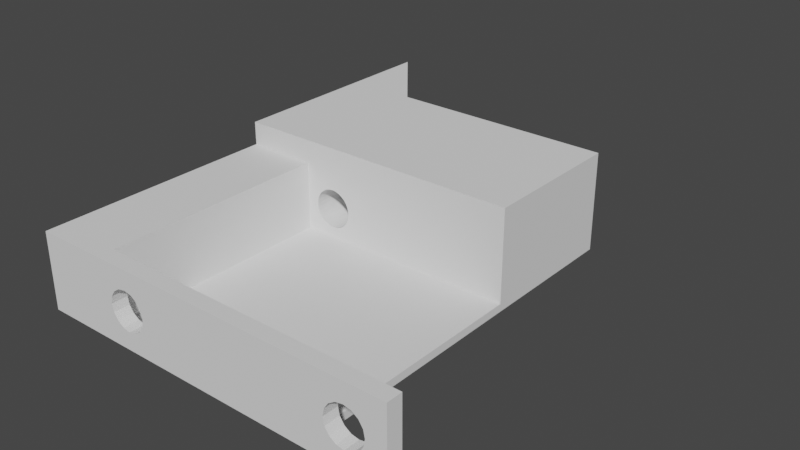 # Source: usbhub.innersupport.right.blend  (saved by Blender 3.6.11; exported with 4.5.12 LTS)
import bpy
from mathutils import Matrix  # noqa: F401  (used for matrix-valued properties, if any)

bpy.ops.wm.read_factory_settings(use_empty=True)
scene = bpy.context.scene
scene.name = 'Scene'

# ---- collections
col_usbhub = bpy.data.collections.new('usbhub'); scene.collection.children.link(col_usbhub)

# ---- world
world_world = bpy.data.worlds.new('World'); scene.world = world_world
world_world.use_nodes = True; world_world.node_tree.nodes.clear()
_N = world_world.node_tree.nodes; _L = world_world.node_tree.links
n0 = _N.new('ShaderNodeOutputWorld'); n0.name = 'World Output'; n0.location = (300, 300)
n1 = _N.new('ShaderNodeBackground'); n1.name = 'Background'; n1.location = (10, 300)
n1.inputs[0].default_value = (0.05088, 0.05088, 0.05088, 1.0)
_L.new(n1.outputs[0], n0.inputs[0])
n0.is_active_output = True
world_world.color = (0.05088, 0.05088, 0.05088)
world_world.use_sun_shadow = False
world_world.sun_shadow_jitter_overblur = 0.0

# ---- meshes
me_cube_095 = bpy.data.meshes.new('Cube.095')
me_cube_095.from_pydata([(-9.8, -6.676e-06, 46.0), (-9.8, -6.676e-06, 48.0), (-9.8, 2.0, 46.0), (-9.8, 2.0, 48.0), (-1.0, -6.676e-06, 46.0), (-1.0, -6.676e-06, 48.0), (-1.0, 2.0, 46.0), (-1.0, 2.0, 48.0), (-9.8, -6.676e-06, 38.0), (-9.8, 2.0, 38.0), (-1.0, -6.676e-06, 38.0), (-1.0, 2.0, 38.0), (-9.8, -6.676e-06, 9.0), (-9.8, 2.0, 9.0), (-1.0, -6.676e-06, 9.0), (-1.0, 2.0, 9.0), (-4.8, 10.05, 6.997), (-9.8, -6.676e-06, -1.62e-06), (-5.737, 10.24, 6.997), (-9.8, 2.0, -1.62e-06), (-6.531, 10.77, 6.997), (-1.0, -6.676e-06, -1.62e-06), (-1.0, 2.0, -1.62e-06), (-7.062, 11.56, 6.997), (-9.8, 31.0, 9.0), (-7.248, 12.5, 6.997), (-7.062, 13.44, 6.997), (-1.0, 31.0, 9.0), (-9.8, 31.0, -1.62e-06), (-6.531, 14.23, 6.997), (-1.0, 31.0, -1.62e-06), (-5.737, 14.76, 6.997), (-4.8, 14.95, 6.997), (-9.8, 50.0, 9.0), (-3.863, 14.76, 6.997), (-1.0, 50.0, 9.0), (-3.069, 14.23, 6.997), (-9.8, 61.0, -1.62e-06), (-1.0, 61.0, -1.62e-06), (-2.538, 13.44, 6.997), (-2.352, 12.5, 6.997), (9.254e-06, -6.676e-06, 46.0), (9.254e-06, -6.676e-06, 48.0), (-2.538, 11.56, 6.997), (-3.069, 10.77, 6.997), (9.254e-06, 2.0, 46.0), (-3.863, 10.24, 6.997), (9.254e-06, 2.0, 48.0), (9.254e-06, -6.676e-06, 38.0), (9.254e-06, 2.0, 38.0), (9.254e-06, -6.676e-06, 9.0), (9.254e-06, 2.0, 9.0), (9.254e-06, -6.676e-06, -1.62e-06), (9.254e-06, 2.0, -1.62e-06), (9.254e-06, 31.0, 9.0), (9.254e-06, 31.0, -1.62e-06), (9.254e-06, 50.0, 9.0), (9.254e-06, 61.0, -1.62e-06), (-4.8, 43.05, 6.997), (-5.737, 43.24, 6.997), (-6.531, 43.77, 6.997), (-7.062, 44.56, 6.997), (-7.248, 45.5, 6.997), (-7.062, 46.44, 6.997), (-6.531, 47.23, 6.997), (-5.737, 47.76, 6.997), (-4.8, 47.95, 6.997), (-3.863, 47.76, 6.997), (-3.069, 47.23, 6.997), (-2.538, 46.44, 6.997), (-2.352, 45.5, 6.997), (-2.538, 44.56, 6.997), (-3.069, 43.77, 6.997), (-3.863, 43.24, 6.997), (-7.248, 12.5, -1.62e-06), (-6.531, 10.77, -1.62e-06), (-7.062, 11.56, -1.62e-06), (-7.062, 13.44, -1.62e-06), (-6.531, 14.23, -1.62e-06), (-5.737, 10.24, -1.62e-06), (-5.737, 14.76, -1.62e-06), (-3.863, 10.24, -1.62e-06), (-4.8, 10.05, -1.62e-06), (-4.8, 14.95, -1.62e-06), (-3.863, 14.76, -1.62e-06), (-2.352, 12.5, -1.62e-06), (-2.538, 11.56, -1.62e-06), (-2.538, 13.44, -1.62e-06), (-3.069, 14.23, -1.62e-06), (-3.069, 10.77, -1.62e-06), (-7.248, 45.5, -1.62e-06), (-7.062, 44.56, -1.62e-06), (-7.062, 46.44, -1.62e-06), (-4.8, 43.05, -1.62e-06), (-5.737, 43.24, -1.62e-06), (-6.531, 43.77, -1.62e-06), (-6.531, 47.23, -1.62e-06), (-5.737, 47.76, -1.62e-06), (-4.8, 47.95, -1.62e-06), (-3.863, 47.76, -1.62e-06), (-3.069, 43.77, -1.62e-06), (-2.352, 45.5, -1.62e-06), (-2.538, 46.44, -1.62e-06), (-2.538, 44.56, -1.62e-06), (-3.069, 47.23, -1.62e-06), (-3.863, 43.24, -1.62e-06), (-7.3, -6.676e-06, 43.0), (-6.568, -6.676e-06, 41.23), (-7.11, -6.676e-06, 42.04), (-7.11, -6.676e-06, 43.96), (-6.568, -6.676e-06, 44.77), (-5.757, -6.676e-06, 45.31), (-3.843, -6.676e-06, 45.31), (-3.032, -6.676e-06, 44.77), (-4.8, -6.676e-06, 45.5), (-5.757, -6.676e-06, 40.69), (-3.843, -6.676e-06, 40.69), (-4.8, -6.676e-06, 40.5), (-2.3, -6.676e-06, 43.0), (-2.49, -6.676e-06, 42.04), (-2.49, -6.676e-06, 43.96), (-3.032, -6.676e-06, 41.23), (-7.11, 2.0, 43.96), (-6.568, 2.0, 44.77), (-5.757, 2.0, 45.31), (-4.8, 2.0, 45.5), (-3.032, 2.0, 41.23), (-3.032, 2.0, 44.77), (-2.3, 2.0, 43.0), (-2.49, 2.0, 42.04), (-2.49, 2.0, 43.96), (-3.843, 2.0, 45.31), (-3.843, 2.0, 40.69), (-7.11, 2.0, 42.04), (-7.3, 2.0, 43.0), (-5.757, 2.0, 40.69), (-4.8, 2.0, 40.5), (-6.568, 2.0, 41.23), (-7.3, -6.676e-06, 13.0), (-7.11, -6.676e-06, 12.04), (-7.11, -6.676e-06, 13.96), (-5.757, -6.676e-06, 10.69), (-5.757, -6.676e-06, 15.31), (-4.8, -6.676e-06, 10.5), (-6.568, -6.676e-06, 11.23), (-6.568, -6.676e-06, 14.77), (-3.843, -6.676e-06, 10.69), (-3.843, -6.676e-06, 15.31), (-2.3, -6.676e-06, 13.0), (-2.49, -6.676e-06, 12.04), (-2.49, -6.676e-06, 13.96), (-3.032, -6.676e-06, 11.23), (-3.032, -6.676e-06, 14.77), (-4.8, -6.676e-06, 15.5), (-2.49, 2.0, 13.96), (-7.3, 2.0, 13.0), (-7.11, 2.0, 13.96), (-7.11, 2.0, 12.04), (-5.757, 2.0, 10.69), (-5.757, 2.0, 15.31), (-4.8, 2.0, 10.5), (-6.568, 2.0, 11.23), (-6.568, 2.0, 14.77), (-3.843, 2.0, 10.69), (-3.843, 2.0, 15.31), (-2.3, 2.0, 13.0), (-2.49, 2.0, 12.04), (-3.032, 2.0, 11.23), (-3.032, 2.0, 14.77), (-4.8, 2.0, 15.5), (-12.8, 31.0, 9.0), (-12.8, 31.0, -1.62e-06), (-12.8, 50.0, 9.0), (-12.8, 61.0, -1.62e-06), (-9.8, 31.0, 38.0), (-1.0, 31.0, 38.0), (-9.8, 50.0, 38.0), (-1.0, 50.0, 38.0), (9.254e-06, 31.0, 38.0), (9.254e-06, 50.0, 38.0), (-12.8, 31.0, 38.0), (-12.8, 50.0, 38.0), (-7.3, 31.0, 13.0), (-7.252, 31.0, 12.51), (-7.252, 31.0, 13.49), (-6.879, 31.0, 11.61), (-6.84, 31.0, 11.56), (-6.879, 31.0, 14.39), (-7.11, 31.0, 12.04), (-7.11, 31.0, 13.96), (-6.189, 31.0, 10.92), (-6.189, 31.0, 15.08), (-5.288, 31.0, 10.55), (-5.288, 31.0, 15.45), (-5.757, 31.0, 10.69), (-5.757, 31.0, 15.31), (-4.8, 31.0, 10.5), (-6.568, 31.0, 11.23), (-6.568, 31.0, 14.77), (-4.312, 31.0, 10.55), (-4.312, 31.0, 15.45), (-3.411, 31.0, 10.92), (-3.411, 31.0, 15.08), (-3.843, 31.0, 10.69), (-3.843, 31.0, 15.31), (-2.721, 31.0, 11.61), (-2.721, 31.0, 14.39), (-2.3, 31.0, 13.0), (-2.348, 31.0, 12.51), (-2.348, 31.0, 13.49), (-2.49, 31.0, 12.04), (-2.49, 31.0, 13.96), (-3.032, 31.0, 11.23), (-3.032, 31.0, 14.77), (-4.8, 31.0, 15.5), (-7.3, 50.0, 13.0), (-7.252, 50.0, 12.51), (-7.252, 50.0, 13.49), (-6.879, 50.0, 11.61), (-6.737, 50.0, 11.44), (-7.11, 50.0, 13.96), (-7.11, 50.0, 12.04), (-6.879, 50.0, 14.39), (-6.189, 50.0, 10.92), (-6.568, 50.0, 14.77), (-5.288, 50.0, 15.45), (-5.288, 50.0, 10.55), (-5.757, 50.0, 15.31), (-5.757, 50.0, 10.69), (-6.189, 50.0, 15.08), (-6.568, 50.0, 11.23), (-4.312, 50.0, 10.55), (-4.312, 50.0, 15.45), (-3.411, 50.0, 10.92), (-3.411, 50.0, 15.08), (-3.843, 50.0, 10.69), (-3.843, 50.0, 15.31), (-2.721, 50.0, 11.61), (-2.721, 50.0, 14.39), (-2.3, 50.0, 13.0), (-2.49, 50.0, 12.04), (-2.348, 50.0, 12.51), (-3.032, 50.0, 11.23), (-4.8, 50.0, 10.5), (-3.032, 50.0, 14.77), (-4.8, 50.0, 15.5), (-2.49, 50.0, 13.96), (-2.348, 50.0, 13.49)], [], [(0, 1, 3, 2), (2, 3, 7, 6), (22, 30, 55, 53), (4, 5, 1, 0), (49, 51, 54, 178), (7, 3, 1, 5), (38, 35, 56, 57), (109, 0, 8, 10, 4, 113, 120, 118, 119, 121, 116, 117, 115, 107, 108, 106), (112, 113, 4, 0, 109, 110, 111, 114), (123, 122, 2, 6, 127, 131, 125, 124), (130, 127, 6, 11, 9, 2, 122, 134, 133, 137, 135, 136, 132, 126, 129, 128), (0, 2, 9, 8), (12, 13, 19, 17), (8, 9, 13, 12), (141, 144, 12, 14, 151, 146, 143), (149, 151, 14, 10, 8, 12, 144, 139, 138, 140, 145, 142, 153, 147, 152, 150, 148), (157, 161, 13, 9, 11, 15, 167, 166, 165, 154, 168, 164, 169, 159, 162, 156, 155), (163, 167, 15, 13, 161, 158, 160), (19, 22, 21, 17), (14, 12, 17, 21), (82, 81, 22, 19, 79), (75, 79, 19, 28, 30, 22, 81, 89, 86, 85, 87, 88, 84, 83, 80, 78, 77, 74, 76), (11, 6, 45, 49), (28, 24, 170, 171), (13, 15, 27, 24), (19, 13, 24, 28), (10, 14, 50, 48), (33, 35, 38, 37), (172, 170, 180, 181), (5, 4, 41, 42), (95, 94, 28, 37, 38, 30, 105, 100, 103, 101, 102, 104, 99, 98, 97, 96, 92, 90, 91), (93, 105, 30, 28, 94), (45, 47, 42, 41), (45, 41, 48, 49), (49, 48, 50, 51), (51, 50, 52, 53), (51, 53, 55, 54), (54, 55, 57, 56), (14, 21, 52, 50), (49, 178, 175, 11), (11, 175, 27, 15), (6, 7, 47, 45), (30, 38, 57, 55), (21, 22, 53, 52), (7, 5, 42, 47), (4, 10, 48, 41), (46, 44, 89, 81), (83, 32, 31, 80), (79, 18, 16, 82), (82, 16, 46, 81), (84, 34, 32, 83), (75, 20, 18, 79), (88, 36, 34, 84), (76, 23, 20, 75), (39, 36, 88, 87), (74, 25, 23, 76), (40, 39, 87, 85), (77, 26, 25, 74), (43, 40, 85, 86), (78, 29, 26, 77), (44, 43, 86, 89), (80, 31, 29, 78), (44, 46, 16, 18, 20, 23, 25, 26, 29, 31, 32, 34, 36, 39, 40, 43), (105, 73, 72, 100), (98, 66, 65, 97), (94, 59, 58, 93), (58, 73, 105, 93), (99, 67, 66, 98), (95, 60, 59, 94), (104, 68, 67, 99), (91, 61, 60, 95), (69, 68, 104, 102), (90, 62, 61, 91), (101, 70, 69, 102), (92, 63, 62, 90), (71, 70, 101, 103), (96, 64, 63, 92), (100, 72, 71, 103), (97, 65, 64, 96), (72, 73, 58, 59, 60, 61, 62, 63, 64, 65, 66, 67, 68, 69, 70, 71), (152, 147, 164, 168), (158, 141, 143, 160), (153, 142, 159, 169), (147, 153, 169, 164), (160, 143, 146, 163), (142, 145, 162, 159), (163, 146, 151, 167), (145, 140, 156, 162), (167, 151, 149, 166), (140, 138, 155, 156), (166, 149, 148, 165), (138, 139, 157, 155), (165, 148, 150, 154), (139, 144, 161, 157), (154, 150, 152, 168), (161, 144, 141, 158), (113, 112, 131, 127), (135, 115, 117, 136), (114, 111, 124, 125), (112, 114, 125, 131), (136, 117, 116, 132), (111, 110, 123, 124), (132, 116, 121, 126), (110, 109, 122, 123), (126, 121, 119, 129), (109, 106, 134, 122), (129, 119, 118, 128), (106, 108, 133, 134), (128, 118, 120, 130), (108, 107, 137, 133), (130, 120, 113, 127), (137, 107, 115, 135), (171, 170, 172, 173), (33, 37, 173, 172), (37, 28, 171, 173), (186, 24, 27, 212, 201, 203, 199, 196, 192, 194, 190, 197), (27, 175, 174, 24, 186, 185, 188, 183, 182, 184, 189, 187, 198, 191, 195, 193, 214, 200, 204, 202, 213, 206, 211, 209, 207, 208, 210, 205, 212), (174, 175, 177, 176), (177, 175, 178, 179), (174, 176, 181, 180), (170, 24, 174, 180), (56, 35, 177, 179), (219, 33, 176, 177, 35, 242, 237, 240, 241, 239, 247, 246, 238, 244, 234, 236, 232, 245, 225, 227, 229, 224, 222, 220, 217, 215, 216, 221, 218), (35, 33, 219, 230, 223, 228, 226, 243, 231, 235, 233, 242), (54, 56, 179, 178), (33, 172, 181, 176), (200, 214, 245, 232), (204, 200, 232, 236), (202, 204, 236, 234), (213, 202, 234, 244), (213, 244, 238, 206), (246, 211, 206, 238), (211, 246, 247, 209), (209, 247, 239, 207), (207, 239, 241, 208), (208, 241, 240, 210), (210, 240, 237, 205), (205, 237, 242, 212), (233, 201, 212, 242), (235, 203, 201, 233), (231, 199, 203, 235), (243, 196, 199, 231), (226, 192, 196, 243), (228, 194, 192, 226), (223, 190, 194, 228), (230, 197, 190, 223), (185, 186, 197, 230, 219, 218), (188, 185, 218, 221), (183, 188, 221, 216), (182, 183, 216, 215), (184, 182, 215, 217), (189, 184, 217, 220), (187, 189, 220, 222), (198, 187, 222, 224), (191, 198, 224, 229), (195, 191, 229, 227), (193, 195, 227, 225), (214, 193, 225, 245)])
_uv = me_cube_095.uv_layers.new(name='UVMap')
_uv.uv.foreach_set('vector', [0.375, 0.0, 0.625, 0.0, 0.625, 0.25, 0.375, 0.25, 0.375, 0.25, 0.625, 0.25, 0.625, 0.5, 0.375, 0.5, 0.375, 0.5, 0.375, 0.5, 0.375, 0.5, 0.375, 0.5, 0.375, 0.75, 0.625, 0.75, 0.625, 1.0, 0.375, 1.0, 0.375, 0.5, 0.375, 0.5, 0.375, 0.5, 0.375, 0.5, 0.625, 0.5, 0.875, 0.5, 0.875, 0.75, 0.625, 0.75, 0.375, 0.5, 0.375, 0.5, 0.375, 0.5, 0.375, 0.5, 0.375, 0.9236, 0.375, 1.0, 0.375, 1.0, 0.375, 0.75, 0.375, 0.75, 0.375, 0.8077, 0.375, 0.7923, 0.375, 0.7869, 0.375, 0.7923, 0.375, 0.8077, 0.375, 0.8308, 0.375, 0.858, 0.375, 0.8851, 0.375, 0.9082, 0.375, 0.9236, 0.375, 0.929, 0.375, 0.8308, 0.375, 0.8077, 0.375, 0.75, 0.375, 1.0, 0.375, 0.9236, 0.375, 0.9082, 0.375, 0.8851, 0.375, 0.858, 0.375, 0.3418, 0.375, 0.3264, 0.375, 0.25, 0.375, 0.5, 0.375, 0.4423, 0.375, 0.4192, 0.375, 0.392, 0.375, 0.3649, 0.375, 0.4577, 0.375, 0.4423, 0.375, 0.5, 0.375, 0.5, 0.375, 0.25, 0.375, 0.25, 0.375, 0.3264, 0.375, 0.321, 0.375, 0.3264, 0.375, 0.3418, 0.375, 0.3649, 0.375, 0.392, 0.375, 0.4192, 0.375, 0.4423, 0.375, 0.4577, 0.375, 0.4631, 0.375, 0.0, 0.375, 0.25, 0.375, 0.25, 0.375, 0.0, 0.375, 0.0, 0.375, 0.25, 0.375, 0.25, 0.375, 0.0, 0.375, 0.0, 0.375, 0.25, 0.375, 0.25, 0.375, 0.0, 0.375, 0.8851, 0.375, 0.9082, 0.375, 1.0, 0.375, 0.75, 0.375, 0.8077, 0.375, 0.8308, 0.375, 0.858, 0.375, 0.7923, 0.375, 0.8077, 0.375, 0.75, 0.375, 0.75, 0.375, 1.0, 0.375, 1.0, 0.375, 0.9082, 0.375, 0.9236, 0.375, 0.929, 0.375, 0.9236, 0.375, 0.9082, 0.375, 0.8851, 0.375, 0.858, 0.375, 0.8308, 0.375, 0.8077, 0.375, 0.7923, 0.375, 0.7869, 0.375, 0.3264, 0.375, 0.3418, 0.375, 0.25, 0.375, 0.25, 0.375, 0.5, 0.375, 0.5, 0.375, 0.4423, 0.375, 0.4577, 0.375, 0.4631, 0.375, 0.4577, 0.375, 0.4423, 0.375, 0.4192, 0.375, 0.392, 0.375, 0.3649, 0.375, 0.3418, 0.375, 0.3264, 0.375, 0.321, 0.375, 0.4192, 0.375, 0.4423, 0.375, 0.5, 0.375, 0.25, 0.375, 0.3418, 0.375, 0.3649, 0.375, 0.392, 0.125, 0.5, 0.375, 0.5, 0.375, 0.75, 0.125, 0.75, 0.375, 0.75, 0.375, 1.0, 0.375, 1.0, 0.375, 0.75, 0.267, 0.5, 0.2937, 0.5, 0.375, 0.5, 0.125, 0.5, 0.2404, 0.5, 0.2179, 0.5, 0.2404, 0.5, 0.125, 0.5, 0.125, 0.5, 0.375, 0.5, 0.375, 0.5, 0.2937, 0.5, 0.3162, 0.5, 0.3313, 0.5, 0.3366, 0.5, 0.3313, 0.5, 0.3162, 0.5, 0.2937, 0.5, 0.267, 0.5, 0.2404, 0.5, 0.2179, 0.5, 0.2028, 0.5, 0.1975, 0.5, 0.2028, 0.5, 0.375, 0.5, 0.375, 0.5, 0.375, 0.5, 0.375, 0.5, 0.375, 0.25, 0.375, 0.25, 0.375, 0.25, 0.375, 0.25, 0.375, 0.25, 0.375, 0.5, 0.375, 0.5, 0.375, 0.25, 0.375, 0.25, 0.375, 0.25, 0.375, 0.25, 0.375, 0.25, 0.375, 0.75, 0.375, 0.75, 0.375, 0.75, 0.375, 0.75, 0.375, 0.25, 0.375, 0.5, 0.375, 0.5, 0.375, 0.25, 0.375, 0.25, 0.375, 0.25, 0.375, 0.25, 0.375, 0.25, 0.625, 0.75, 0.375, 0.75, 0.375, 0.75, 0.625, 0.75, 0.2179, 0.5, 0.2404, 0.5, 0.125, 0.5, 0.125, 0.5, 0.375, 0.5, 0.375, 0.5, 0.2937, 0.5, 0.3162, 0.5, 0.3313, 0.5, 0.3366, 0.5, 0.3313, 0.5, 0.3162, 0.5, 0.2937, 0.5, 0.267, 0.5, 0.2404, 0.5, 0.2179, 0.5, 0.2028, 0.5, 0.1975, 0.5, 0.2028, 0.5, 0.267, 0.5, 0.2937, 0.5, 0.375, 0.5, 0.125, 0.5, 0.2404, 0.5, 0.375, 0.5, 0.625, 0.5, 0.625, 0.75, 0.375, 0.75, 0.375, 0.5, 0.375, 0.75, 0.375, 0.75, 0.375, 0.5, 0.375, 0.5, 0.375, 0.75, 0.375, 0.75, 0.375, 0.5, 0.375, 0.5, 0.375, 0.75, 0.375, 0.75, 0.375, 0.5, 0.375, 0.5, 0.375, 0.5, 0.375, 0.5, 0.375, 0.5, 0.375, 0.5, 0.375, 0.5, 0.375, 0.5, 0.375, 0.5, 0.375, 0.75, 0.375, 0.75, 0.375, 0.75, 0.375, 0.75, 0.375, 0.5, 0.375, 0.5, 0.375, 0.5, 0.375, 0.5, 0.375, 0.5, 0.375, 0.5, 0.375, 0.5, 0.375, 0.5, 0.375, 0.5, 0.625, 0.5, 0.625, 0.5, 0.375, 0.5, 0.375, 0.5, 0.375, 0.5, 0.375, 0.5, 0.375, 0.5, 0.375, 0.75, 0.375, 0.5, 0.375, 0.5, 0.375, 0.75, 0.625, 0.5, 0.625, 0.75, 0.625, 0.75, 0.625, 0.5, 0.375, 0.75, 0.375, 0.75, 0.375, 0.75, 0.375, 0.75, 0.0, 0.0, 0.0, 0.0, 0.0, 0.0, 0.0, 0.0, 0.0, 0.0, 0.0, 0.0, 0.0, 0.0, 0.0, 0.0, 0.0, 0.0, 0.0, 0.0, 0.0, 0.0, 0.0, 0.0, 0.0, 0.0, 0.0, 0.0, 0.0, 0.0, 0.0, 0.0, 0.0, 0.0, 0.0, 0.0, 0.0, 0.0, 0.0, 0.0, 0.0, 0.0, 0.0, 0.0, 0.0, 0.0, 0.0, 0.0, 0.0, 0.0, 0.0, 0.0, 0.0, 0.0, 0.0, 0.0, 0.0, 0.0, 0.0, 0.0, 0.0, 0.0, 0.0, 0.0, 0.0, 0.0, 0.0, 0.0, 0.0, 0.0, 0.0, 0.0, 0.0, 0.0, 0.0, 0.0, 0.0, 0.0, 0.0, 0.0, 0.0, 0.0, 0.0, 0.0, 0.0, 0.0, 0.0, 0.0, 0.0, 0.0, 0.0, 0.0, 0.0, 0.0, 0.0, 0.0, 0.0, 0.0, 0.0, 0.0, 0.0, 0.0, 0.0, 0.0, 0.0, 0.0, 0.0, 0.0, 0.0, 0.0, 0.0, 0.0, 0.0, 0.0, 0.0, 0.0, 0.0, 0.0, 0.0, 0.0, 0.0, 0.0, 0.0, 0.0, 0.0, 0.0, 0.0, 0.0, 0.0, 0.0, 0.0, 0.0, 0.0, 0.0, 0.0, 0.0, 0.0, 0.0, 0.0, 0.0, 0.0, 0.0, 0.0, 0.0, 0.0, 0.0, 0.0, 0.0, 0.0, 0.0, 0.0, 0.0, 0.0, 0.0, 0.0, 0.0, 0.0, 0.0, 0.0, 0.0, 0.0, 0.0, 0.0, 0.0, 0.0, 0.0, 0.0, 0.0, 0.0, 0.0, 0.0, 0.0, 0.0, 0.0, 0.0, 0.0, 0.0, 0.0, 0.0, 0.0, 0.0, 0.0, 0.0, 0.0, 0.0, 0.0, 0.0, 0.0, 0.0, 0.0, 0.0, 0.0, 0.0, 0.0, 0.0, 0.0, 0.0, 0.0, 0.0, 0.0, 0.0, 0.0, 0.0, 0.0, 0.0, 0.0, 0.0, 0.0, 0.0, 0.0, 0.0, 0.0, 0.0, 0.0, 0.0, 0.0, 0.0, 0.0, 0.0, 0.0, 0.0, 0.0, 0.0, 0.0, 0.0, 0.0, 0.0, 0.0, 0.0, 0.0, 0.0, 0.0, 0.0, 0.0, 0.0, 0.0, 0.0, 0.0, 0.0, 0.0, 0.0, 0.0, 0.0, 0.0, 0.0, 0.0, 0.0, 0.0, 0.0, 0.0, 0.0, 0.0, 0.0, 0.0, 0.0, 0.0, 0.0, 0.0, 0.0, 0.0, 0.0, 0.0, 0.0, 0.0, 0.0, 0.0, 0.0, 0.0, 0.0, 0.0, 0.0, 0.0, 0.0, 0.0, 0.0, 0.0, 0.0, 0.0, 0.0, 0.0, 0.0, 0.0, 0.0, 0.0, 0.0, 0.0, 0.0, 0.0, 0.0, 0.0, 0.0, 0.0, 0.0, 0.0, 0.0, 0.0, 0.0, 0.0, 0.0, 0.0, 0.0, 0.0, 0.0, 0.0, 0.0, 0.0, 0.0, 0.0, 0.0, 0.0, 0.0, 0.0, 0.0, 0.0, 0.0, 0.0, 0.0, 0.0, 0.0, 0.0, 0.0, 0.0, 0.0, 0.0, 0.0, 0.0, 0.0, 0.0, 0.0, 0.0, 0.0, 0.0, 0.0, 0.0, 0.0, 0.0, 0.0, 0.0, 0.0, 0.0, 0.0, 0.0, 0.0, 0.0, 0.0, 0.0, 0.0, 0.0, 0.0, 0.0, 0.0, 0.0, 0.0, 0.0, 0.0, 0.0, 0.0, 0.0, 0.0, 0.0, 0.0, 0.0, 0.0, 0.0, 0.0, 0.0, 0.0, 0.0, 0.0, 0.0, 0.0, 0.0, 0.0, 0.0, 0.0, 0.0, 0.0, 0.0, 0.0, 0.0, 0.0, 0.0, 0.0, 0.0, 0.0, 0.0, 0.0, 0.0, 0.0, 0.0, 0.0, 0.0, 0.0, 0.0, 0.0, 0.0, 0.0, 0.0, 0.0, 0.0, 0.0, 0.0, 0.0, 0.0, 0.0, 0.0, 0.0, 0.0, 0.0, 0.0, 0.0, 0.0, 0.0, 0.0, 0.0, 0.0, 0.0, 0.0, 0.0, 0.0, 0.0, 0.0, 0.0, 0.0, 0.0, 0.0, 0.0, 0.0, 0.0, 0.0, 0.0, 0.0, 0.0, 0.0, 0.0, 0.0, 0.0, 0.0, 0.0, 0.0, 0.0, 0.0, 0.0, 0.0, 0.0, 0.0, 0.0, 0.0, 0.0, 0.0, 0.0, 0.0, 0.0, 0.0, 0.0, 0.0, 0.0, 0.0, 0.0, 0.0, 0.0, 0.0, 0.0, 0.0, 0.0, 0.0, 0.0, 0.0, 0.0, 0.0, 0.0, 0.0, 0.0, 0.0, 0.0, 0.0, 0.0, 0.0, 0.0, 0.0, 0.0, 0.0, 0.0, 0.0, 0.0, 0.0, 0.0, 0.0, 0.0, 0.0, 0.0, 0.0, 0.0, 0.0, 0.0, 0.0, 0.0, 0.0, 0.0, 0.0, 0.0, 0.0, 0.0, 0.0, 0.0, 0.0, 0.0, 0.0, 0.0, 0.0, 0.0, 0.0, 0.0, 0.0, 0.0, 0.0, 0.0, 0.0, 0.0, 0.0, 0.0, 0.0, 0.0, 0.0, 0.0, 0.0, 0.0, 0.0, 0.0, 0.0, 0.0, 0.0, 0.0, 0.0, 0.0, 0.0, 0.0, 0.0, 0.0, 0.0, 0.0, 0.0, 0.0, 0.0, 0.0, 0.0, 0.0, 0.0, 0.0, 0.0, 0.0, 0.0, 0.0, 0.0, 0.0, 0.0, 0.0, 0.0, 0.0, 0.0, 0.0, 0.0, 0.0, 0.0, 0.0, 0.0, 0.0, 0.0, 0.0, 0.0, 0.0, 0.0, 0.0, 0.0, 0.0, 0.0, 0.375, 0.25, 0.375, 0.25, 0.375, 0.25, 0.375, 0.25, 0.375, 0.25, 0.375, 0.25, 0.375, 0.25, 0.375, 0.25, 0.125, 0.5, 0.125, 0.5, 0.125, 0.5, 0.125, 0.5, 0.375, 0.3341, 0.375, 0.25, 0.375, 0.5, 0.375, 0.4423, 0.375, 0.4315, 0.375, 0.4192, 0.375, 0.4059, 0.375, 0.392, 0.375, 0.3782, 0.375, 0.3649, 0.375, 0.3526, 0.375, 0.3418, 0.375, 0.5, 0.375, 0.5, 0.375, 0.25, 0.375, 0.25, 0.375, 0.3341, 0.375, 0.333, 0.375, 0.3264, 0.375, 0.3224, 0.375, 0.321, 0.375, 0.3224, 0.375, 0.3264, 0.375, 0.333, 0.375, 0.3418, 0.375, 0.3526, 0.375, 0.3649, 0.375, 0.3782, 0.375, 0.392, 0.375, 0.4059, 0.375, 0.4192, 0.375, 0.4315, 0.375, 0.4423, 0.375, 0.4511, 0.375, 0.4577, 0.375, 0.4617, 0.375, 0.4631, 0.375, 0.4617, 0.375, 0.4577, 0.375, 0.4511, 0.375, 0.4423, 0.375, 0.25, 0.375, 0.5, 0.375, 0.5, 0.375, 0.25, 0.375, 0.5, 0.375, 0.5, 0.375, 0.5, 0.375, 0.5, 0.375, 0.25, 0.375, 0.25, 0.375, 0.25, 0.375, 0.25, 0.375, 0.25, 0.375, 0.25, 0.375, 0.25, 0.375, 0.25, 0.375, 0.5, 0.375, 0.5, 0.375, 0.5, 0.375, 0.5, 0.375, 0.337, 0.375, 0.25, 0.375, 0.25, 0.375, 0.5, 0.375, 0.5, 0.375, 0.4423, 0.375, 0.4511, 0.375, 0.4577, 0.375, 0.4617, 0.375, 0.4631, 0.375, 0.4617, 0.375, 0.4577, 0.375, 0.4511, 0.375, 0.4423, 0.375, 0.4315, 0.375, 0.4192, 0.375, 0.4059, 0.375, 0.392, 0.375, 0.3782, 0.375, 0.3649, 0.375, 0.3526, 0.375, 0.3418, 0.375, 0.333, 0.375, 0.3264, 0.375, 0.3224, 0.375, 0.321, 0.375, 0.3224, 0.375, 0.3264, 0.375, 0.333, 0.375, 0.5, 0.375, 0.25, 0.375, 0.337, 0.375, 0.3418, 0.375, 0.3526, 0.375, 0.3649, 0.375, 0.3782, 0.375, 0.392, 0.375, 0.4059, 0.375, 0.4192, 0.375, 0.4315, 0.375, 0.4423, 0.375, 0.5, 0.375, 0.5, 0.375, 0.5, 0.375, 0.5, 0.375, 0.25, 0.375, 0.25, 0.375, 0.25, 0.375, 0.25, 0.9688, 0.9386, 1.0, 0.9386, 1.0, 0.7719, 0.9688, 0.7719, 0.9375, 0.9386, 0.9688, 0.9386, 0.9688, 0.7719, 0.9375, 0.7719, 0.9062, 0.9386, 0.9375, 0.9386, 0.9375, 0.7719, 0.9062, 0.7719, 0.875, 0.9386, 0.9062, 0.9386, 0.9062, 0.7719, 0.875, 0.7719, 0.875, 0.9386, 0.875, 0.7719, 0.8438, 0.7719, 0.8438, 0.9386, 0.8125, 0.7719, 0.8125, 0.9386, 0.8438, 0.9386, 0.8438, 0.7719, 0.8125, 0.9386, 0.8125, 0.7719, 0.7812, 0.7719, 0.7812, 0.9386, 0.7812, 0.9386, 0.7812, 0.7719, 0.75, 0.7719, 0.75, 0.9386, 0.75, 0.9386, 0.75, 0.7719, 0.7188, 0.7719, 0.7188, 0.9386, 0.7188, 0.9386, 0.7188, 0.7719, 0.6875, 0.7719, 0.6875, 0.9386, 0.6875, 0.9386, 0.6875, 0.7719, 0.6562, 0.7719, 0.6562, 0.9386, 0.6562, 0.9386, 0.6562, 0.7719, 0.625, 0.7719, 0.625, 0.9386, 0.5938, 0.7719, 0.5938, 0.9386, 0.625, 0.9386, 0.625, 0.7719, 0.5625, 0.7719, 0.5625, 0.9386, 0.5938, 0.9386, 0.5938, 0.7719, 0.5312, 0.7719, 0.5312, 0.9386, 0.5625, 0.9386, 0.5625, 0.7719, 0.5, 0.7719, 0.5, 0.9386, 0.5312, 0.9386, 0.5312, 0.7719, 0.4688, 0.7719, 0.4688, 0.9386, 0.5, 0.9386, 0.5, 0.7719, 0.4375, 0.7719, 0.4375, 0.9386, 0.4688, 0.9386, 0.4688, 0.7719, 0.4062, 0.7719, 0.4062, 0.9386, 0.4375, 0.9386, 0.4375, 0.7719, 0.375, 0.7719, 0.375, 0.9386, 0.4062, 0.9386, 0.4062, 0.7719, 0.3438, 0.9386, 0.3476, 0.9386, 0.375, 0.9386, 0.375, 0.7719, 0.358, 0.7719, 0.3438, 0.7719, 0.3125, 0.9386, 0.3438, 0.9386, 0.3438, 0.7719, 0.3125, 0.7719, 0.2812, 0.9386, 0.3125, 0.9386, 0.3125, 0.7719, 0.2812, 0.7719, 0.25, 0.9386, 0.2812, 0.9386, 0.2812, 0.7719, 0.25, 0.7719, 0.2188, 0.9386, 0.25, 0.9386, 0.25, 0.7719, 0.2188, 0.7719, 0.1875, 0.9386, 0.2188, 0.9386, 0.2188, 0.7719, 0.1875, 0.7719, 0.1562, 0.9386, 0.1875, 0.9386, 0.1875, 0.7719, 0.1562, 0.7719, 0.125, 0.9386, 0.1562, 0.9386, 0.1562, 0.7719, 0.125, 0.7719, 0.09375, 0.9386, 0.125, 0.9386, 0.125, 0.7719, 0.09375, 0.7719, 0.0625, 0.9386, 0.09375, 0.9386, 0.09375, 0.7719, 0.0625, 0.7719, 0.03125, 0.9386, 0.0625, 0.9386, 0.0625, 0.7719, 0.03125, 0.7719, 0.0, 0.9386, 0.03125, 0.9386, 0.03125, 0.7719, 0.0, 0.7719])
me_cube_095.update()

# ---- objects
ob_usbhub_handlersupport_left = bpy.data.objects.new('usbhub.handlersupport.left', me_cube_095)

# ---- transforms, parenting, visibility, modifiers, constraints
ob_usbhub_handlersupport_left.location = (0.0, 0.0, 0.0)
ob_usbhub_handlersupport_left.rotation_euler = (-1.344e-07, 1.571, 0.0)

# ---- collection membership
col_usbhub.objects.link(ob_usbhub_handlersupport_left)

# ---- scene / render settings (as saved in the file)
scene.frame_start = 1; scene.frame_end = 250; scene.frame_set(19)
scene.render.engine = 'BLENDER_EEVEE_NEXT'
scene.cycles.use_denoising = False
scene.cycles.samples = 128
scene.cycles.sampling_pattern = 'TABULATED_SOBOL'
scene.cycles.use_adaptive_sampling = False
scene.cycles.use_light_tree = False
scene.view_settings.view_transform = 'Filmic'
bpy.context.view_layer.update()

# ---- added for rendering (the .blend has no active camera and no usable light): camera, sun
cam_auto = bpy.data.cameras.new('AutoCamera')
cam_auto.lens = 50.0
cam_auto.sensor_width = 36.0
cam_auto.clip_end = 1277.4
ob_auto_camera = bpy.data.objects.new('AutoCamera', cam_auto)
scene.collection.objects.link(ob_auto_camera)
ob_auto_camera.location = (96.7867, -56.844, 64.6293)
ob_auto_camera.rotation_euler = (1.09748, -7.21219e-08, 0.694738)
scene.camera = ob_auto_camera
light_auto_sun = bpy.data.lights.new('AutoSun', 'SUN')
light_auto_sun.energy = 3.0
light_auto_sun.angle = 0.0523599
ob_auto_sun = bpy.data.objects.new('AutoSun', light_auto_sun)
scene.collection.objects.link(ob_auto_sun)
ob_auto_sun.rotation_euler = (0.872665, 0.174533, 0.523599)
bpy.context.view_layer.update()
